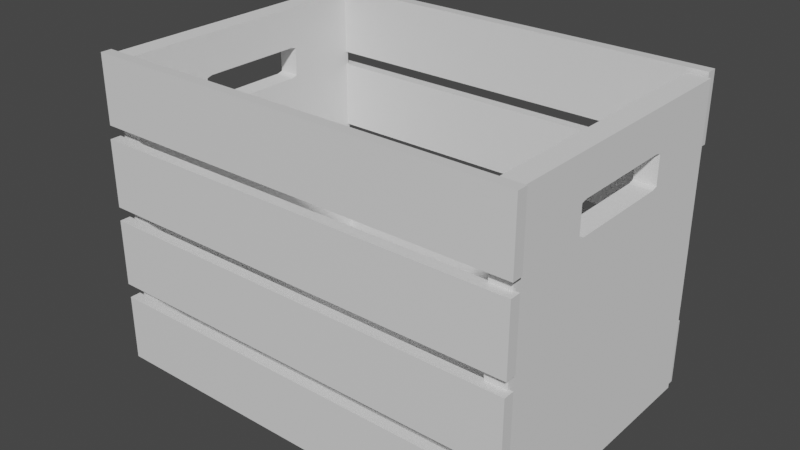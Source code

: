 # Source: task01.blend  (saved by Blender 3.2.14; exported with 4.5.12 LTS)
import bpy
from mathutils import Matrix  # noqa: F401  (used for matrix-valued properties, if any)

bpy.ops.wm.read_factory_settings(use_empty=True)
scene = bpy.context.scene
scene.name = 'Scene'

# ---- collections
col_collection = bpy.data.collections.new('Collection'); scene.collection.children.link(col_collection)

# ---- materials (node trees are filled in below, after node groups)
mat_material = bpy.data.materials.new('Material')
mat_material.alpha_threshold = 0.0
mat_material.use_transparent_shadow = False
mat_material.line_color = (0.0, 0.0, 0.0, 1.0)

# ---- material node trees
mat_material.use_nodes = True; mat_material.node_tree.nodes.clear()
_N = mat_material.node_tree.nodes; _L = mat_material.node_tree.links
n0 = _N.new('ShaderNodeOutputMaterial'); n0.name = 'Material Output'; n0.location = (300, 300)
n1 = _N.new('ShaderNodeBsdfPrincipled'); n1.name = 'Principled BSDF'; n1.location = (10, 300)
n1.distribution = 'GGX'
n1.subsurface_method = 'RANDOM_WALK_SKIN'
n1.inputs[2].default_value = 0.4
n1.inputs[3].default_value = 1.45
n1.inputs[27].default_value = (0.0, 0.0, 0.0, 1.0)
n1.inputs[28].default_value = 1.0
_L.new(n1.outputs[0], n0.inputs[0])
n0.is_active_output = True

# ---- world
world_world = bpy.data.worlds.new('World'); scene.world = world_world
world_world.use_nodes = True; world_world.node_tree.nodes.clear()
_N = world_world.node_tree.nodes; _L = world_world.node_tree.links
n0 = _N.new('ShaderNodeOutputWorld'); n0.name = 'World Output'; n0.location = (300, 300)
n1 = _N.new('ShaderNodeBackground'); n1.name = 'Background'; n1.location = (10, 300)
n1.inputs[0].default_value = (0.05088, 0.05088, 0.05088, 1.0)
_L.new(n1.outputs[0], n0.inputs[0])
n0.is_active_output = True
world_world.color = (0.05088, 0.05088, 0.05088)
world_world.use_sun_shadow = False
world_world.sun_shadow_jitter_overblur = 0.0

# ---- meshes
me_cube = bpy.data.meshes.new('Cube')
me_cube.from_pydata([(1.0, 1.0, 1.0), (1.0, 1.0, -1.0), (1.0, -1.0, 1.0), (1.0, -1.0, -1.0), (-1.0, 1.0, 1.0), (-1.0, 1.0, -1.0), (-1.0, -1.0, 1.0), (-1.0, -1.0, -1.0)], [], [(0, 4, 6, 2), (3, 2, 6, 7), (7, 6, 4, 5), (5, 1, 3, 7), (1, 0, 2, 3), (5, 4, 0, 1)])
_uv = me_cube.uv_layers.new(name='UVMap')
_uv.uv.foreach_set('vector', [0.625, 0.5, 0.875, 0.5, 0.875, 0.75, 0.625, 0.75, 0.375, 0.75, 0.625, 0.75, 0.625, 1.0, 0.375, 1.0, 0.375, 0.0, 0.625, 0.0, 0.625, 0.25, 0.375, 0.25, 0.125, 0.5, 0.375, 0.5, 0.375, 0.75, 0.125, 0.75, 0.375, 0.5, 0.625, 0.5, 0.625, 0.75, 0.375, 0.75, 0.375, 0.25, 0.625, 0.25, 0.625, 0.5, 0.375, 0.5])
me_cube.materials.append(mat_material)
me_cube.use_mirror_vertex_groups = False
me_cube.update()
me_cube_001 = bpy.data.meshes.new('Cube.001')
me_cube_001.from_pydata([(1.0, 1.0, 1.0), (1.0, 1.0, -1.0), (1.0, -1.0, 1.0), (1.0, -1.0, -1.0), (-1.0, 1.0, 1.0), (-1.0, 1.0, -1.0), (-1.0, -1.0, 1.0), (-1.0, -1.0, -1.0)], [], [(0, 4, 6, 2), (3, 2, 6, 7), (7, 6, 4, 5), (5, 1, 3, 7), (1, 0, 2, 3), (5, 4, 0, 1)])
_uv = me_cube_001.uv_layers.new(name='UVMap')
_uv.uv.foreach_set('vector', [0.625, 0.5, 0.875, 0.5, 0.875, 0.75, 0.625, 0.75, 0.375, 0.75, 0.625, 0.75, 0.625, 1.0, 0.375, 1.0, 0.375, 0.0, 0.625, 0.0, 0.625, 0.25, 0.375, 0.25, 0.125, 0.5, 0.375, 0.5, 0.375, 0.75, 0.125, 0.75, 0.375, 0.5, 0.625, 0.5, 0.625, 0.75, 0.375, 0.75, 0.375, 0.25, 0.625, 0.25, 0.625, 0.5, 0.375, 0.5])
me_cube_001.materials.append(mat_material)
me_cube_001.use_mirror_vertex_groups = False
me_cube_001.update()
me_cube_002 = bpy.data.meshes.new('Cube.002')
me_cube_002.from_pydata([(1.0, 1.0, 1.0), (1.0, 1.0, -1.0), (1.0, -1.0, 1.0), (1.0, -1.0, -1.0), (-1.0, 1.0, 1.0), (-1.0, 1.0, -1.0), (-1.0, -1.0, 1.0), (-1.0, -1.0, -1.0)], [], [(0, 4, 6, 2), (3, 2, 6, 7), (7, 6, 4, 5), (5, 1, 3, 7), (1, 0, 2, 3), (5, 4, 0, 1)])
_uv = me_cube_002.uv_layers.new(name='UVMap')
_uv.uv.foreach_set('vector', [0.625, 0.5, 0.875, 0.5, 0.875, 0.75, 0.625, 0.75, 0.375, 0.75, 0.625, 0.75, 0.625, 1.0, 0.375, 1.0, 0.375, 0.0, 0.625, 0.0, 0.625, 0.25, 0.375, 0.25, 0.125, 0.5, 0.375, 0.5, 0.375, 0.75, 0.125, 0.75, 0.375, 0.5, 0.625, 0.5, 0.625, 0.75, 0.375, 0.75, 0.375, 0.25, 0.625, 0.25, 0.625, 0.5, 0.375, 0.5])
me_cube_002.materials.append(mat_material)
me_cube_002.use_mirror_vertex_groups = False
me_cube_002.update()
me_cube_003 = bpy.data.meshes.new('Cube.003')
me_cube_003.from_pydata([(1.0, 1.0, 1.0), (1.0, 1.0, -1.0), (1.0, -1.0, 1.0), (1.0, -1.0, -1.0), (-1.0, 1.0, 1.0), (-1.0, 1.0, -1.0), (-1.0, -1.0, 1.0), (-1.0, -1.0, -1.0)], [], [(0, 4, 6, 2), (3, 2, 6, 7), (7, 6, 4, 5), (5, 1, 3, 7), (1, 0, 2, 3), (5, 4, 0, 1)])
_uv = me_cube_003.uv_layers.new(name='UVMap')
_uv.uv.foreach_set('vector', [0.625, 0.5, 0.875, 0.5, 0.875, 0.75, 0.625, 0.75, 0.375, 0.75, 0.625, 0.75, 0.625, 1.0, 0.375, 1.0, 0.375, 0.0, 0.625, 0.0, 0.625, 0.25, 0.375, 0.25, 0.125, 0.5, 0.375, 0.5, 0.375, 0.75, 0.125, 0.75, 0.375, 0.5, 0.625, 0.5, 0.625, 0.75, 0.375, 0.75, 0.375, 0.25, 0.625, 0.25, 0.625, 0.5, 0.375, 0.5])
me_cube_003.materials.append(mat_material)
me_cube_003.use_mirror_vertex_groups = False
me_cube_003.update()
me_cube_004 = bpy.data.meshes.new('Cube.004')
me_cube_004.from_pydata([(1.0, 1.0, 1.0), (1.0, 1.0, -1.0), (1.0, -1.0, 1.0), (1.0, -1.0, -1.0), (-1.0, 1.0, 1.0), (-1.0, 1.0, -1.0), (-1.0, -1.0, 1.0), (-1.0, -1.0, -1.0)], [], [(0, 4, 6, 2), (3, 2, 6, 7), (7, 6, 4, 5), (5, 1, 3, 7), (1, 0, 2, 3), (5, 4, 0, 1)])
_uv = me_cube_004.uv_layers.new(name='UVMap')
_uv.uv.foreach_set('vector', [0.625, 0.5, 0.875, 0.5, 0.875, 0.75, 0.625, 0.75, 0.375, 0.75, 0.625, 0.75, 0.625, 1.0, 0.375, 1.0, 0.375, 0.0, 0.625, 0.0, 0.625, 0.25, 0.375, 0.25, 0.125, 0.5, 0.375, 0.5, 0.375, 0.75, 0.125, 0.75, 0.375, 0.5, 0.625, 0.5, 0.625, 0.75, 0.375, 0.75, 0.375, 0.25, 0.625, 0.25, 0.625, 0.5, 0.375, 0.5])
me_cube_004.materials.append(mat_material)
me_cube_004.use_mirror_vertex_groups = False
me_cube_004.update()
me_cube_005 = bpy.data.meshes.new('Cube.005')
me_cube_005.from_pydata([(1.0, 1.0, 1.0), (1.0, 1.0, -1.0), (1.0, -1.0, 1.0), (1.0, -1.0, -1.0), (-1.0, 1.0, 1.0), (-1.0, 1.0, -1.0), (-1.0, -1.0, 1.0), (-1.0, -1.0, -1.0)], [], [(0, 4, 6, 2), (3, 2, 6, 7), (7, 6, 4, 5), (5, 1, 3, 7), (1, 0, 2, 3), (5, 4, 0, 1)])
_uv = me_cube_005.uv_layers.new(name='UVMap')
_uv.uv.foreach_set('vector', [0.625, 0.5, 0.875, 0.5, 0.875, 0.75, 0.625, 0.75, 0.375, 0.75, 0.625, 0.75, 0.625, 1.0, 0.375, 1.0, 0.375, 0.0, 0.625, 0.0, 0.625, 0.25, 0.375, 0.25, 0.125, 0.5, 0.375, 0.5, 0.375, 0.75, 0.125, 0.75, 0.375, 0.5, 0.625, 0.5, 0.625, 0.75, 0.375, 0.75, 0.375, 0.25, 0.625, 0.25, 0.625, 0.5, 0.375, 0.5])
me_cube_005.materials.append(mat_material)
me_cube_005.use_mirror_vertex_groups = False
me_cube_005.update()
me_cube_006 = bpy.data.meshes.new('Cube.006')
me_cube_006.from_pydata([(1.0, 1.0, 1.0), (1.0, 1.0, -1.0), (1.0, -1.0, 1.0), (1.0, -1.0, -1.0), (-1.0, 1.0, 1.0), (-1.0, 1.0, -1.0), (-1.0, -1.0, 1.0), (-1.0, -1.0, -1.0)], [], [(0, 4, 6, 2), (3, 2, 6, 7), (7, 6, 4, 5), (5, 1, 3, 7), (1, 0, 2, 3), (5, 4, 0, 1)])
_uv = me_cube_006.uv_layers.new(name='UVMap')
_uv.uv.foreach_set('vector', [0.625, 0.5, 0.875, 0.5, 0.875, 0.75, 0.625, 0.75, 0.375, 0.75, 0.625, 0.75, 0.625, 1.0, 0.375, 1.0, 0.375, 0.0, 0.625, 0.0, 0.625, 0.25, 0.375, 0.25, 0.125, 0.5, 0.375, 0.5, 0.375, 0.75, 0.125, 0.75, 0.375, 0.5, 0.625, 0.5, 0.625, 0.75, 0.375, 0.75, 0.375, 0.25, 0.625, 0.25, 0.625, 0.5, 0.375, 0.5])
me_cube_006.materials.append(mat_material)
me_cube_006.use_mirror_vertex_groups = False
me_cube_006.update()
me_cube_007 = bpy.data.meshes.new('Cube.007')
me_cube_007.from_pydata([(1.0, 1.0, 1.0), (1.0, 1.0, -1.0), (1.0, -1.0, 1.0), (1.0, -1.0, -1.0), (-1.0, 1.0, 1.0), (-1.0, 1.0, -1.0), (-1.0, -1.0, 1.0), (-1.0, -1.0, -1.0)], [], [(0, 4, 6, 2), (3, 2, 6, 7), (7, 6, 4, 5), (5, 1, 3, 7), (1, 0, 2, 3), (5, 4, 0, 1)])
_uv = me_cube_007.uv_layers.new(name='UVMap')
_uv.uv.foreach_set('vector', [0.625, 0.5, 0.875, 0.5, 0.875, 0.75, 0.625, 0.75, 0.375, 0.75, 0.625, 0.75, 0.625, 1.0, 0.375, 1.0, 0.375, 0.0, 0.625, 0.0, 0.625, 0.25, 0.375, 0.25, 0.125, 0.5, 0.375, 0.5, 0.375, 0.75, 0.125, 0.75, 0.375, 0.5, 0.625, 0.5, 0.625, 0.75, 0.375, 0.75, 0.375, 0.25, 0.625, 0.25, 0.625, 0.5, 0.375, 0.5])
me_cube_007.materials.append(mat_material)
me_cube_007.use_mirror_vertex_groups = False
me_cube_007.update()
me_cube_008 = bpy.data.meshes.new('Cube.008')
me_cube_008.from_pydata([(-1.0, -1.0, -1.0), (-1.0, -1.0, 1.0), (-1.0, 1.0, -1.0), (-1.0, 1.0, 1.0), (1.0, -1.0, -1.0), (1.0, -1.0, 1.0), (1.0, 1.0, -1.0), (1.0, 1.0, 1.0)], [], [(0, 1, 3, 2), (2, 3, 7, 6), (6, 7, 5, 4), (4, 5, 1, 0), (2, 6, 4, 0), (7, 3, 1, 5)])
_uv = me_cube_008.uv_layers.new(name='UVMap')
_uv.uv.foreach_set('vector', [0.375, 0.0, 0.625, 0.0, 0.625, 0.25, 0.375, 0.25, 0.375, 0.25, 0.625, 0.25, 0.625, 0.5, 0.375, 0.5, 0.375, 0.5, 0.625, 0.5, 0.625, 0.75, 0.375, 0.75, 0.375, 0.75, 0.625, 0.75, 0.625, 1.0, 0.375, 1.0, 0.125, 0.5, 0.375, 0.5, 0.375, 0.75, 0.125, 0.75, 0.625, 0.5, 0.875, 0.5, 0.875, 0.75, 0.625, 0.75])
me_cube_008.update()
me_cube_009 = bpy.data.meshes.new('Cube.009')
me_cube_009.from_pydata([(1.0, 1.0, 1.0), (1.0, 1.0, -1.0), (1.0, -1.0, 1.0), (1.0, -1.0, -1.0), (-1.0, 1.0, 1.0), (-1.0, 1.0, -1.0), (-1.0, -1.0, 1.0), (-1.0, -1.0, -1.0), (-1.0, -0.3954, 0.5338), (-1.0, -0.3535, 0.5233), (-1.0, -0.3535, 0.7334), (-1.0, -0.3954, 0.7229), (-1.0, 0.4013, 0.5233), (-1.0, 0.4013, 0.7334), (-1.0, 0.4432, 0.7229), (-1.0, 0.4432, 0.5338), (1.0, -0.395, 0.5338), (1.0, -0.395, 0.7229), (1.0, -0.3531, 0.5233), (1.0, -0.3531, 0.7334), (1.0, 0.4436, 0.5338), (1.0, 0.4436, 0.7229), (1.0, 0.4017, 0.5233), (1.0, 0.4017, 0.7334)], [], [(0, 4, 6, 2), (3, 2, 6, 7), (11, 6, 4, 14, 13, 10), (14, 4, 5, 7, 6, 11, 8, 9, 12, 15), (5, 1, 3, 7), (17, 2, 3, 1, 0, 21, 20, 22, 18, 16), (21, 0, 2, 17, 19, 23), (5, 4, 0, 1), (16, 8, 11, 17), (13, 23, 19, 10), (14, 15, 20, 21), (15, 12, 22, 20), (14, 21, 23, 13), (9, 8, 16, 18), (10, 19, 17, 11), (12, 9, 18, 22)])
_uv = me_cube_009.uv_layers.new(name='UVMap')
_uv.uv.foreach_set('vector', [0.625, 0.5, 0.875, 0.5, 0.875, 0.75, 0.625, 0.75, 0.375, 0.75, 0.625, 0.75, 0.625, 1.0, 0.375, 1.0, 0.5904, 0.07557, 0.625, 0.0, 0.625, 0.25, 0.5904, 0.1804, 0.5917, 0.1752, 0.5917, 0.08081, 0.5904, 0.1804, 0.625, 0.25, 0.375, 0.25, 0.375, 0.0, 0.625, 0.0, 0.5904, 0.07557, 0.5667, 0.07557, 0.5654, 0.08081, 0.5654, 0.1752, 0.5667, 0.1804, 0.125, 0.5, 0.375, 0.5, 0.375, 0.75, 0.125, 0.75, 0.5904, 0.6744, 0.625, 0.75, 0.375, 0.75, 0.375, 0.5, 0.625, 0.5, 0.5904, 0.5695, 0.5667, 0.5695, 0.5654, 0.5748, 0.5654, 0.6691, 0.5667, 0.6744, 0.5904, 0.5695, 0.625, 0.5, 0.625, 0.75, 0.5904, 0.6744, 0.5917, 0.6691, 0.5917, 0.5748, 0.375, 0.25, 0.625, 0.25, 0.625, 0.5, 0.375, 0.5, 0.3875, 0.7971, 0.3875, 0.8754, 0.6125, 0.8754, 0.6125, 0.7971, 0.7494, 0.5125, 0.6712, 0.5125, 0.6721, 0.7375, 0.7503, 0.7375, 0.6125, 0.3757, 0.3875, 0.3757, 0.3875, 0.4539, 0.6125, 0.4539, 0.2507, 0.5, 0.2506, 0.5125, 0.3288, 0.5125, 0.3289, 0.5, 0.6125, 0.3757, 0.6125, 0.4539, 0.625, 0.4538, 0.625, 0.3756, 0.2497, 0.7375, 0.2496, 0.75, 0.3279, 0.75, 0.3279, 0.7375, 0.625, 0.8753, 0.625, 0.7971, 0.6125, 0.7971, 0.6125, 0.8754, 0.2506, 0.5125, 0.2497, 0.7375, 0.3279, 0.7375, 0.3288, 0.5125])
me_cube_009.materials.append(None)
me_cube_009.use_mirror_vertex_groups = False
me_cube_009.update()
me_cube_011 = bpy.data.meshes.new('Cube.011')
me_cube_011.from_pydata([(1.0, 1.0, 1.0), (1.0, 1.0, -1.0), (1.0, -1.0, 1.0), (1.0, -1.0, -1.0), (-1.0, 1.0, 1.0), (-1.0, 1.0, -1.0), (-1.0, -1.0, 1.0), (-1.0, -1.0, -1.0), (-1.0, -0.3954, 0.5338), (-1.0, -0.3535, 0.5233), (-1.0, -0.3535, 0.7334), (-1.0, -0.3954, 0.7229), (-1.0, 0.4013, 0.5233), (-1.0, 0.4013, 0.7334), (-1.0, 0.4432, 0.7229), (-1.0, 0.4432, 0.5338), (1.0, -0.395, 0.5338), (1.0, -0.395, 0.7229), (1.0, -0.3531, 0.5233), (1.0, -0.3531, 0.7334), (1.0, 0.4436, 0.5338), (1.0, 0.4436, 0.7229), (1.0, 0.4017, 0.5233), (1.0, 0.4017, 0.7334)], [], [(0, 4, 6, 2), (3, 2, 6, 7), (11, 6, 4, 14, 13, 10), (14, 4, 5, 7, 6, 11, 8, 9, 12, 15), (5, 1, 3, 7), (17, 2, 3, 1, 0, 21, 20, 22, 18, 16), (21, 0, 2, 17, 19, 23), (5, 4, 0, 1), (16, 8, 11, 17), (13, 23, 19, 10), (14, 15, 20, 21), (15, 12, 22, 20), (14, 21, 23, 13), (9, 8, 16, 18), (10, 19, 17, 11), (12, 9, 18, 22)])
_uv = me_cube_011.uv_layers.new(name='UVMap')
_uv.uv.foreach_set('vector', [0.625, 0.5, 0.875, 0.5, 0.875, 0.75, 0.625, 0.75, 0.375, 0.75, 0.625, 0.75, 0.625, 1.0, 0.375, 1.0, 0.5904, 0.07557, 0.625, 0.0, 0.625, 0.25, 0.5904, 0.1804, 0.5917, 0.1752, 0.5917, 0.08081, 0.5904, 0.1804, 0.625, 0.25, 0.375, 0.25, 0.375, 0.0, 0.625, 0.0, 0.5904, 0.07557, 0.5667, 0.07557, 0.5654, 0.08081, 0.5654, 0.1752, 0.5667, 0.1804, 0.125, 0.5, 0.375, 0.5, 0.375, 0.75, 0.125, 0.75, 0.5904, 0.6744, 0.625, 0.75, 0.375, 0.75, 0.375, 0.5, 0.625, 0.5, 0.5904, 0.5695, 0.5667, 0.5695, 0.5654, 0.5748, 0.5654, 0.6691, 0.5667, 0.6744, 0.5904, 0.5695, 0.625, 0.5, 0.625, 0.75, 0.5904, 0.6744, 0.5917, 0.6691, 0.5917, 0.5748, 0.375, 0.25, 0.625, 0.25, 0.625, 0.5, 0.375, 0.5, 0.3875, 0.7971, 0.3875, 0.8754, 0.6125, 0.8754, 0.6125, 0.7971, 0.7494, 0.5125, 0.6712, 0.5125, 0.6721, 0.7375, 0.7503, 0.7375, 0.6125, 0.3757, 0.3875, 0.3757, 0.3875, 0.4539, 0.6125, 0.4539, 0.2507, 0.5, 0.2506, 0.5125, 0.3288, 0.5125, 0.3289, 0.5, 0.6125, 0.3757, 0.6125, 0.4539, 0.625, 0.4538, 0.625, 0.3756, 0.2497, 0.7375, 0.2496, 0.75, 0.3279, 0.75, 0.3279, 0.7375, 0.625, 0.8753, 0.625, 0.7971, 0.6125, 0.7971, 0.6125, 0.8754, 0.2506, 0.5125, 0.2497, 0.7375, 0.3279, 0.7375, 0.3288, 0.5125])
me_cube_011.materials.append(None)
me_cube_011.use_mirror_vertex_groups = False
me_cube_011.update()

# ---- objects
ob_cube = bpy.data.objects.new('Cube', me_cube)
ob_cube_001 = bpy.data.objects.new('Cube.001', me_cube_001)
ob_cube_002 = bpy.data.objects.new('Cube.002', me_cube_002)
ob_cube_003 = bpy.data.objects.new('Cube.003', me_cube_003)
ob_cube_004 = bpy.data.objects.new('Cube.004', me_cube_004)
ob_cube_005 = bpy.data.objects.new('Cube.005', me_cube_005)
ob_cube_006 = bpy.data.objects.new('Cube.006', me_cube_006)
ob_cube_007 = bpy.data.objects.new('Cube.007', me_cube_007)
ob_cube_008 = bpy.data.objects.new('Cube.008', me_cube_008)
ob_cube_009 = bpy.data.objects.new('Cube.009', me_cube_009)
ob_cube_010 = bpy.data.objects.new('Cube.010', me_cube_011)

# ---- transforms, parenting, visibility, modifiers, constraints
ob_cube.location = (2.162e-16, -4.308, 0.9736)
ob_cube.scale = (6.4, 0.1609, 1.0)
ob_cube.lock_rotations_4d = False
ob_cube.empty_display_type = 'ARROWS'
ob_cube.lineart.crease_threshold = 0.0
ob_cube_001.location = (-0.03266, -4.308, 3.391)
ob_cube_001.scale = (6.4, 0.1609, 1.0)
ob_cube_001.lock_rotations_4d = False
ob_cube_001.empty_display_type = 'ARROWS'
ob_cube_001.lineart.crease_threshold = 0.0
ob_cube_002.location = (-0.005223, -4.308, 5.808)
ob_cube_002.scale = (6.4, 0.1609, 1.0)
ob_cube_002.lock_rotations_4d = False
ob_cube_002.empty_display_type = 'ARROWS'
ob_cube_002.lineart.crease_threshold = 0.0
ob_cube_003.location = (0.03567, -4.308, 8.206)
ob_cube_003.rotation_euler = (0.0, -0.0, -0.002411)
ob_cube_003.scale = (6.4, 0.1609, 1.0)
ob_cube_003.lock_rotations_4d = False
ob_cube_003.empty_display_type = 'ARROWS'
ob_cube_003.lineart.crease_threshold = 0.0
ob_cube_004.location = (-0.254, 4.186, 0.9736)
ob_cube_004.scale = (6.4, 0.1609, 1.0)
ob_cube_004.lock_rotations_4d = False
ob_cube_004.empty_display_type = 'ARROWS'
ob_cube_004.lineart.crease_threshold = 0.0
ob_cube_005.location = (-0.2866, 4.186, 3.391)
ob_cube_005.scale = (6.4, 0.1609, 1.0)
ob_cube_005.lock_rotations_4d = False
ob_cube_005.empty_display_type = 'ARROWS'
ob_cube_005.lineart.crease_threshold = 0.0
ob_cube_006.location = (-0.303, 4.186, 5.808)
ob_cube_006.scale = (6.4, 0.1609, 1.0)
ob_cube_006.lock_rotations_4d = False
ob_cube_006.empty_display_type = 'ARROWS'
ob_cube_006.lineart.crease_threshold = 0.0
ob_cube_007.location = (-0.2183, 4.186, 8.206)
ob_cube_007.scale = (6.4, 0.1609, 1.0)
ob_cube_007.lock_rotations_4d = False
ob_cube_007.empty_display_type = 'ARROWS'
ob_cube_007.lineart.crease_threshold = 0.0
ob_cube_008.location = (-0.1778, -0.03714, 0.2677)
ob_cube_008.scale = (6.44, 3.946, 0.2259)
ob_cube_009.location = (-6.042, 0.02692, 4.657)
ob_cube_009.rotation_euler = (0.0, -0.0, -0.002411)
ob_cube_009.scale = (0.3129, 4.072, 4.438)
ob_cube_009.lock_rotations_4d = False
ob_cube_009.empty_display_type = 'ARROWS'
ob_cube_009.lineart.crease_threshold = 0.0
ob_cube_010.location = (5.966, -0.1353, 4.657)
ob_cube_010.rotation_euler = (0.0, -0.0, -0.002411)
ob_cube_010.scale = (0.3129, 4.072, 4.438)
ob_cube_010.lock_rotations_4d = False
ob_cube_010.empty_display_type = 'ARROWS'
ob_cube_010.lineart.crease_threshold = 0.0

# ---- collection membership
col_collection.objects.link(ob_cube)
col_collection.objects.link(ob_cube_001)
col_collection.objects.link(ob_cube_002)
col_collection.objects.link(ob_cube_003)
col_collection.objects.link(ob_cube_004)
col_collection.objects.link(ob_cube_005)
col_collection.objects.link(ob_cube_006)
col_collection.objects.link(ob_cube_007)
col_collection.objects.link(ob_cube_008)
col_collection.objects.link(ob_cube_009)
col_collection.objects.link(ob_cube_010)

# ---- scene / render settings (as saved in the file)
scene.frame_start = 1; scene.frame_end = 250; scene.frame_set(4)
scene.render.engine = 'BLENDER_EEVEE_NEXT'
scene.cycles.sampling_pattern = 'TABULATED_SOBOL'
scene.cycles.use_light_tree = False
scene.view_settings.view_transform = 'Filmic'
bpy.context.view_layer.update()

# ---- added for rendering (the .blend has no active camera and no usable light): camera, sun
cam_auto = bpy.data.cameras.new('AutoCamera')
cam_auto.lens = 50.0
cam_auto.sensor_width = 36.0
cam_auto.clip_end = 1000.0
ob_auto_camera = bpy.data.objects.new('AutoCamera', cam_auto)
scene.collection.objects.link(ob_auto_camera)
ob_auto_camera.location = (16.8234, -20.417, 18.1554)
ob_auto_camera.rotation_euler = (1.09748, -7.21219e-08, 0.694738)
scene.camera = ob_auto_camera
light_auto_sun = bpy.data.lights.new('AutoSun', 'SUN')
light_auto_sun.energy = 3.0
light_auto_sun.angle = 0.0523599
ob_auto_sun = bpy.data.objects.new('AutoSun', light_auto_sun)
scene.collection.objects.link(ob_auto_sun)
ob_auto_sun.rotation_euler = (0.872665, 0.174533, 0.523599)
bpy.context.view_layer.update()
